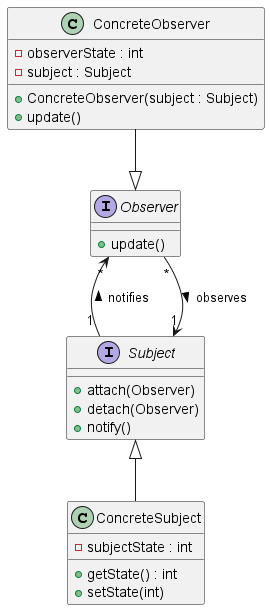

The diagram above was rendered by PlantUML. Its source (embedded in the PNG):
@startuml UML_Klassendiagramm6.png
' Definition der Interfaces
interface Subject {
    + attach(Observer)
    + detach(Observer)
    + notify()
}

interface Observer {
    + update()
}

' Definition der konkreten Klassen
class ConcreteSubject {
    - subjectState : int
    + getState() : int
    + setState(int)
}

class ConcreteObserver {
    - observerState : int
    - subject : Subject
    + ConcreteObserver(subject : Subject)
    + update()
}

' Vererbungen
ConcreteObserver --|> Observer
Subject <|-- ConcreteSubject

' Assoziationen
Observer -[hidden]- Subject
Observer "*" <-- "1" Subject : notifies <
Observer -[hidden]- Subject
Observer "*" --> "1" Subject : observes >
@enduml